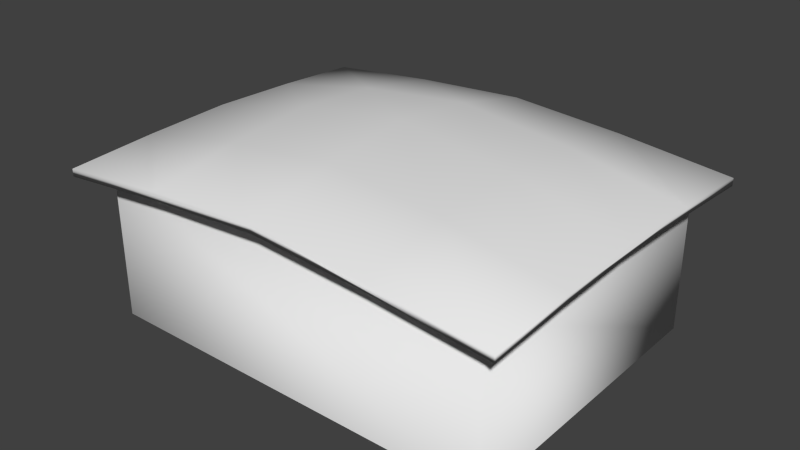 # Source: settlers_cabin_1.blend  (saved by Blender 2.73.0; exported with 4.5.12 LTS)
import bpy
from mathutils import Matrix  # noqa: F401  (used for matrix-valued properties, if any)

bpy.ops.wm.read_factory_settings(use_empty=True)
scene = bpy.context.scene
scene.name = 'Scene'

# ---- collections
col_collection_1 = bpy.data.collections.new('Collection 1'); scene.collection.children.link(col_collection_1)

# ---- materials (node trees are filled in below, after node groups)
mat_material = bpy.data.materials.new('Material')
mat_material.alpha_threshold = 0.0
mat_material.use_transparent_shadow = False
mat_material.roughness = 0.5
mat_material.line_color = (0.0, 0.0, 0.0, 1.0)

# ---- material node trees

# ---- world
world_world = bpy.data.worlds.new('World'); scene.world = world_world
world_world.color = (0.05088, 0.05088, 0.05088)
world_world.use_sun_shadow = False
world_world.sun_shadow_jitter_overblur = 0.0
world_world.cycles.sampling_method = 'MANUAL'
world_world.cycles.sample_map_resolution = 256

# ---- meshes
me_cube = bpy.data.meshes.new('Cube')
me_cube.from_pydata([(-1.168, -1.272, 0.1404), (-1.168, 1.061, 0.1404), (1.082, 1.061, 0.1404), (1.082, -1.272, 0.1404), (-1.168, -1.272, 0.2395), (-1.168, 1.061, 0.2395), (1.082, 1.061, 0.2395), (1.082, -1.272, 0.2395), (-1.168, -0.1058, 0.3457), (-0.04304, 1.061, 0.4922), (1.082, -0.1058, 0.3457), (-0.04304, -1.272, 0.4922), (-0.04304, -0.1058, 0.8973), (-1.168, 0.4775, 0.3069), (0.5195, 1.061, 0.3915), (1.082, -0.6891, 0.3069), (-0.6055, -1.272, 0.3915), (-1.168, -0.6891, 0.3069), (-0.6055, 1.061, 0.3915), (1.082, 0.4775, 0.3069), (0.5195, -1.272, 0.3915), (-0.6055, -0.1058, 0.693), (0.5195, -0.1058, 0.693), (-0.04304, -0.6891, 0.7648), (-0.04304, 0.4775, 0.7648), (0.5195, 0.4775, 0.5979), (0.5195, -0.6891, 0.5979), (-0.6055, -0.6891, 0.5979), (-0.6055, 0.4775, 0.5979), (-1.168, -0.1058, 0.2466), (-0.04304, 1.061, 0.3931), (1.082, -0.1058, 0.2466), (-0.04304, -1.272, 0.3931), (-0.04304, -0.1058, 0.7982), (-1.168, -0.6891, 0.2078), (-0.6055, 1.061, 0.2924), (1.082, 0.4775, 0.2078), (0.5195, -1.272, 0.2924), (-1.168, 0.4775, 0.2078), (0.5195, 1.061, 0.2924), (1.082, -0.6891, 0.2078), (-0.6055, -1.272, 0.2924), (0.5195, -0.1058, 0.5939), (-0.6055, -0.1058, 0.5939), (-0.04304, -0.6891, 0.6657), (-0.04304, 0.4775, 0.6657), (-0.6055, 0.4775, 0.4988), (-0.6055, -0.6891, 0.4988), (0.5195, -0.6891, 0.4988), (0.5195, 0.4775, 0.4988), (-1.0, -1.063, -1.752), (-1.043, -1.106, -1.752), (-1.043, 0.8942, -1.752), (0.1551, 0.8942, -1.752), (0.1551, 0.8512, -1.752), (-1.0, 0.8512, -1.752), (-1.0, 0.8512, 0.2478), (-1.0, -1.063, 0.2478), (0.914, -1.063, -1.752), (0.914, 0.8512, -1.752), (0.957, 0.8942, -1.752), (0.957, -1.106, -1.752), (-1.043, -1.106, 0.2478), (-1.043, 0.8942, 0.2478), (0.957, 0.8942, 0.2478), (0.5551, 0.8942, -1.752), (0.5551, 0.8942, -0.4355), (0.1551, 0.8942, -0.4355), (0.914, 0.8512, 0.2478), (0.1551, 0.8512, -0.4355), (0.5551, 0.8512, -0.4355), (0.5551, 0.8512, -1.752), (0.914, -1.063, 0.2478), (0.957, -1.106, 0.2478)], [], [(4, 17, 8, 13, 5, 1, 38, 29, 34, 0), (5, 18, 9, 14, 6, 2, 39, 30, 35, 1), (6, 19, 10, 15, 7, 3, 40, 31, 36, 2), (7, 20, 11, 16, 4, 0, 41, 32, 37, 3), (49, 39, 2, 36), (28, 18, 5, 13), (27, 21, 8, 17), (26, 22, 12, 23), (25, 14, 9, 24), (22, 25, 24, 12), (10, 19, 25, 22), (19, 6, 14, 25), (20, 26, 23, 11), (7, 15, 26, 20), (15, 10, 22, 26), (16, 27, 17, 4), (11, 23, 27, 16), (23, 12, 21, 27), (21, 28, 13, 8), (12, 24, 28, 21), (24, 9, 18, 28), (48, 42, 31, 40), (47, 43, 33, 44), (46, 35, 30, 45), (43, 46, 45, 33), (29, 38, 46, 43), (38, 1, 35, 46), (41, 47, 44, 32), (0, 34, 47, 41), (34, 29, 43, 47), (37, 48, 40, 3), (32, 44, 48, 37), (44, 33, 42, 48), (42, 49, 36, 31), (33, 45, 49, 42), (45, 30, 39, 49), (56, 57, 50, 55), (51, 62, 63, 52), (64, 60, 65, 66, 67, 53, 52, 63), (68, 56, 55, 54, 69, 70, 71, 59), (57, 56, 68, 64, 63, 62), (57, 72, 58, 50), (72, 68, 59, 58), (60, 64, 73, 61), (61, 73, 62, 51), (57, 62, 73, 64, 68, 72), (69, 54, 53, 67), (70, 69, 67, 66), (66, 65, 71, 70)])
me_cube.polygons.foreach_set('use_smooth', [True] * 49)
me_cube.materials.append(mat_material)
me_cube.use_remesh_preserve_volume = False
me_cube.use_remesh_preserve_attributes = False
me_cube.use_mirror_vertex_groups = False
me_cube.update()

# ---- objects
ob_w_nde = bpy.data.objects.new('Wände', me_cube)

# ---- transforms, parenting, visibility, modifiers, constraints
ob_w_nde.location = (0.1722, 0.3174, 2.628)
ob_w_nde.scale = (4.0, 3.0, 1.5)
ob_w_nde.lock_rotations_4d = False
ob_w_nde.empty_display_type = 'ARROWS'
ob_w_nde.lineart.crease_threshold = 0.0

# ---- collection membership
col_collection_1.objects.link(ob_w_nde)

# ---- scene / render settings (as saved in the file)
scene.frame_start = 1; scene.frame_end = 250; scene.frame_set(1)
scene.render.engine = 'BLENDER_EEVEE_NEXT'
scene.render.resolution_percentage = 50
scene.render.dither_intensity = 0.0
scene.cycles.use_denoising = False
scene.cycles.samples = 10
scene.cycles.sampling_pattern = 'TABULATED_SOBOL'
scene.cycles.light_sampling_threshold = 0.0
scene.cycles.use_adaptive_sampling = False
scene.cycles.use_light_tree = False
scene.cycles.blur_glossy = 0.0
scene.cycles.pixel_filter_type = 'GAUSSIAN'
scene.cycles.sample_clamp_indirect = 0.0
scene.view_settings.view_transform = 'Standard'
bpy.context.view_layer.update()

# ---- added for rendering (the .blend has no active camera and no usable light): camera, sun
cam_auto = bpy.data.cameras.new('AutoCamera')
cam_auto.lens = 50.0
cam_auto.sensor_width = 36.0
cam_auto.clip_end = 1000.0
ob_auto_camera = bpy.data.objects.new('AutoCamera', cam_auto)
scene.collection.objects.link(ob_auto_camera)
ob_auto_camera.location = (11.1717, -13.406, 10.9245)
ob_auto_camera.rotation_euler = (1.09748, -7.21219e-08, 0.694738)
scene.camera = ob_auto_camera
light_auto_sun = bpy.data.lights.new('AutoSun', 'SUN')
light_auto_sun.energy = 3.0
light_auto_sun.angle = 0.0523599
ob_auto_sun = bpy.data.objects.new('AutoSun', light_auto_sun)
scene.collection.objects.link(ob_auto_sun)
ob_auto_sun.rotation_euler = (0.872665, 0.174533, 0.523599)
bpy.context.view_layer.update()
